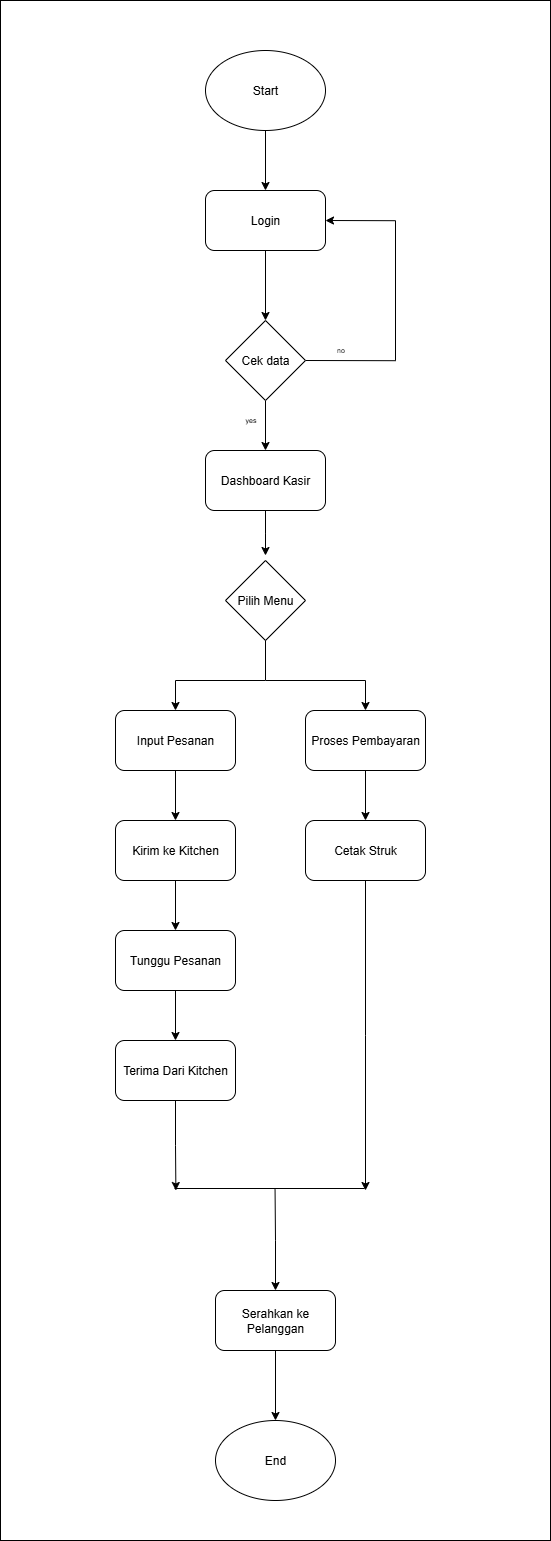

The diagram above was exported from draw.io. Its source (the exported page's mxGraphModel, read from the mxfile embedded in the PNG):
<mxGraphModel dx="4168" dy="3277" grid="1" gridSize="10" guides="1" tooltips="1" connect="1" arrows="1" fold="1" page="1" pageScale="1" pageWidth="827" pageHeight="1169" math="0" shadow="0">
  <root>
    <mxCell id="NrJ0qJboK63-pYxuIYsZ-0" />
    <mxCell id="NrJ0qJboK63-pYxuIYsZ-1" parent="NrJ0qJboK63-pYxuIYsZ-0" />
    <mxCell id="m7BQUsmOMW3rIpPW7Pti-0" value="" style="rounded=0;whiteSpace=wrap;html=1;" vertex="1" parent="NrJ0qJboK63-pYxuIYsZ-1">
      <mxGeometry x="145" y="-20" width="550" height="1540" as="geometry" />
    </mxCell>
    <mxCell id="NrJ0qJboK63-pYxuIYsZ-2" style="edgeStyle=orthogonalEdgeStyle;rounded=0;orthogonalLoop=1;jettySize=auto;html=1;exitX=0.5;exitY=1;exitDx=0;exitDy=0;entryX=0.5;entryY=0;entryDx=0;entryDy=0;" parent="NrJ0qJboK63-pYxuIYsZ-1" source="NrJ0qJboK63-pYxuIYsZ-3" target="NrJ0qJboK63-pYxuIYsZ-5" edge="1">
      <mxGeometry relative="1" as="geometry" />
    </mxCell>
    <mxCell id="NrJ0qJboK63-pYxuIYsZ-3" value="Start" style="ellipse;whiteSpace=wrap;html=1;" parent="NrJ0qJboK63-pYxuIYsZ-1" vertex="1">
      <mxGeometry x="350" y="30" width="120" height="80" as="geometry" />
    </mxCell>
    <mxCell id="NrJ0qJboK63-pYxuIYsZ-4" style="edgeStyle=orthogonalEdgeStyle;rounded=0;orthogonalLoop=1;jettySize=auto;html=1;exitX=0.5;exitY=1;exitDx=0;exitDy=0;entryX=0.5;entryY=0;entryDx=0;entryDy=0;" parent="NrJ0qJboK63-pYxuIYsZ-1" source="NrJ0qJboK63-pYxuIYsZ-5" target="NrJ0qJboK63-pYxuIYsZ-8" edge="1">
      <mxGeometry relative="1" as="geometry" />
    </mxCell>
    <mxCell id="NrJ0qJboK63-pYxuIYsZ-5" value="Login" style="rounded=1;whiteSpace=wrap;html=1;" parent="NrJ0qJboK63-pYxuIYsZ-1" vertex="1">
      <mxGeometry x="350" y="170" width="120" height="60" as="geometry" />
    </mxCell>
    <mxCell id="NrJ0qJboK63-pYxuIYsZ-7" style="edgeStyle=orthogonalEdgeStyle;rounded=0;orthogonalLoop=1;jettySize=auto;html=1;exitX=0.5;exitY=1;exitDx=0;exitDy=0;entryX=0.5;entryY=0;entryDx=0;entryDy=0;" parent="NrJ0qJboK63-pYxuIYsZ-1" source="NrJ0qJboK63-pYxuIYsZ-8" target="NrJ0qJboK63-pYxuIYsZ-13" edge="1">
      <mxGeometry relative="1" as="geometry" />
    </mxCell>
    <mxCell id="K1flZ-c9iEDVtM7tN87H-5" style="edgeStyle=orthogonalEdgeStyle;rounded=0;orthogonalLoop=1;jettySize=auto;html=1;exitX=1;exitY=0.5;exitDx=0;exitDy=0;entryX=1;entryY=0.5;entryDx=0;entryDy=0;" parent="NrJ0qJboK63-pYxuIYsZ-1" source="NrJ0qJboK63-pYxuIYsZ-8" target="NrJ0qJboK63-pYxuIYsZ-5" edge="1">
      <mxGeometry relative="1" as="geometry">
        <Array as="points">
          <mxPoint x="540" y="340" />
          <mxPoint x="540" y="200" />
        </Array>
      </mxGeometry>
    </mxCell>
    <mxCell id="NrJ0qJboK63-pYxuIYsZ-8" value="Cek data" style="rhombus;whiteSpace=wrap;html=1;" parent="NrJ0qJboK63-pYxuIYsZ-1" vertex="1">
      <mxGeometry x="370" y="300" width="80" height="80" as="geometry" />
    </mxCell>
    <mxCell id="NrJ0qJboK63-pYxuIYsZ-9" value="yes" style="text;html=1;align=center;verticalAlign=middle;resizable=0;points=[];autosize=1;strokeColor=none;fillColor=none;strokeWidth=0;fontSize=7;" parent="NrJ0qJboK63-pYxuIYsZ-1" vertex="1">
      <mxGeometry x="380" y="390" width="30" height="20" as="geometry" />
    </mxCell>
    <mxCell id="NrJ0qJboK63-pYxuIYsZ-10" value="no" style="text;html=1;align=center;verticalAlign=middle;resizable=0;points=[];autosize=1;strokeColor=none;fillColor=none;strokeWidth=0;fontSize=7;" parent="NrJ0qJboK63-pYxuIYsZ-1" vertex="1">
      <mxGeometry x="470" y="320" width="30" height="20" as="geometry" />
    </mxCell>
    <mxCell id="K1flZ-c9iEDVtM7tN87H-2" style="edgeStyle=orthogonalEdgeStyle;rounded=0;orthogonalLoop=1;jettySize=auto;html=1;exitX=0.5;exitY=1;exitDx=0;exitDy=0;entryX=0.5;entryY=0;entryDx=0;entryDy=0;" parent="NrJ0qJboK63-pYxuIYsZ-1" source="NrJ0qJboK63-pYxuIYsZ-13" edge="1">
      <mxGeometry relative="1" as="geometry">
        <mxPoint x="410" y="535" as="targetPoint" />
      </mxGeometry>
    </mxCell>
    <mxCell id="NrJ0qJboK63-pYxuIYsZ-13" value="Dashboard Kasir" style="rounded=1;whiteSpace=wrap;html=1;" parent="NrJ0qJboK63-pYxuIYsZ-1" vertex="1">
      <mxGeometry x="350" y="430" width="120" height="60" as="geometry" />
    </mxCell>
    <mxCell id="K1flZ-c9iEDVtM7tN87H-6" value="Pilih Menu" style="rhombus;whiteSpace=wrap;html=1;" parent="NrJ0qJboK63-pYxuIYsZ-1" vertex="1">
      <mxGeometry x="370" y="540" width="80" height="80" as="geometry" />
    </mxCell>
    <mxCell id="K1flZ-c9iEDVtM7tN87H-7" value="" style="endArrow=none;html=1;rounded=0;" parent="NrJ0qJboK63-pYxuIYsZ-1" edge="1">
      <mxGeometry width="50" height="50" relative="1" as="geometry">
        <mxPoint x="410" y="660" as="sourcePoint" />
        <mxPoint x="410" y="620" as="targetPoint" />
      </mxGeometry>
    </mxCell>
    <mxCell id="K1flZ-c9iEDVtM7tN87H-8" value="" style="endArrow=none;html=1;rounded=0;" parent="NrJ0qJboK63-pYxuIYsZ-1" edge="1">
      <mxGeometry width="50" height="50" relative="1" as="geometry">
        <mxPoint x="320" y="660" as="sourcePoint" />
        <mxPoint x="409.65999999999997" y="660" as="targetPoint" />
      </mxGeometry>
    </mxCell>
    <mxCell id="K1flZ-c9iEDVtM7tN87H-9" value="" style="endArrow=none;html=1;rounded=0;" parent="NrJ0qJboK63-pYxuIYsZ-1" edge="1">
      <mxGeometry width="50" height="50" relative="1" as="geometry">
        <mxPoint x="410" y="660" as="sourcePoint" />
        <mxPoint x="510" y="660" as="targetPoint" />
      </mxGeometry>
    </mxCell>
    <mxCell id="K1flZ-c9iEDVtM7tN87H-10" value="" style="endArrow=classic;html=1;rounded=0;" parent="NrJ0qJboK63-pYxuIYsZ-1" edge="1">
      <mxGeometry width="50" height="50" relative="1" as="geometry">
        <mxPoint x="320" y="660" as="sourcePoint" />
        <mxPoint x="320" y="690" as="targetPoint" />
      </mxGeometry>
    </mxCell>
    <mxCell id="K1flZ-c9iEDVtM7tN87H-11" value="" style="endArrow=classic;html=1;rounded=0;" parent="NrJ0qJboK63-pYxuIYsZ-1" edge="1">
      <mxGeometry width="50" height="50" relative="1" as="geometry">
        <mxPoint x="510" y="660" as="sourcePoint" />
        <mxPoint x="510" y="690" as="targetPoint" />
      </mxGeometry>
    </mxCell>
    <mxCell id="K1flZ-c9iEDVtM7tN87H-14" style="edgeStyle=orthogonalEdgeStyle;rounded=0;orthogonalLoop=1;jettySize=auto;html=1;exitX=0.5;exitY=1;exitDx=0;exitDy=0;entryX=0.5;entryY=0;entryDx=0;entryDy=0;" parent="NrJ0qJboK63-pYxuIYsZ-1" source="K1flZ-c9iEDVtM7tN87H-12" target="K1flZ-c9iEDVtM7tN87H-13" edge="1">
      <mxGeometry relative="1" as="geometry" />
    </mxCell>
    <mxCell id="K1flZ-c9iEDVtM7tN87H-12" value="Input Pesanan" style="rounded=1;whiteSpace=wrap;html=1;" parent="NrJ0qJboK63-pYxuIYsZ-1" vertex="1">
      <mxGeometry x="260" y="690" width="120" height="60" as="geometry" />
    </mxCell>
    <mxCell id="K1flZ-c9iEDVtM7tN87H-16" style="edgeStyle=orthogonalEdgeStyle;rounded=0;orthogonalLoop=1;jettySize=auto;html=1;exitX=0.5;exitY=1;exitDx=0;exitDy=0;entryX=0.5;entryY=0;entryDx=0;entryDy=0;" parent="NrJ0qJboK63-pYxuIYsZ-1" source="K1flZ-c9iEDVtM7tN87H-13" target="K1flZ-c9iEDVtM7tN87H-15" edge="1">
      <mxGeometry relative="1" as="geometry" />
    </mxCell>
    <mxCell id="K1flZ-c9iEDVtM7tN87H-13" value="Kirim ke Kitchen" style="rounded=1;whiteSpace=wrap;html=1;" parent="NrJ0qJboK63-pYxuIYsZ-1" vertex="1">
      <mxGeometry x="260" y="800" width="120" height="60" as="geometry" />
    </mxCell>
    <mxCell id="K1flZ-c9iEDVtM7tN87H-18" style="edgeStyle=orthogonalEdgeStyle;rounded=0;orthogonalLoop=1;jettySize=auto;html=1;exitX=0.5;exitY=1;exitDx=0;exitDy=0;entryX=0.5;entryY=0;entryDx=0;entryDy=0;" parent="NrJ0qJboK63-pYxuIYsZ-1" source="K1flZ-c9iEDVtM7tN87H-15" target="K1flZ-c9iEDVtM7tN87H-17" edge="1">
      <mxGeometry relative="1" as="geometry" />
    </mxCell>
    <mxCell id="K1flZ-c9iEDVtM7tN87H-15" value="Tunggu Pesanan" style="rounded=1;whiteSpace=wrap;html=1;" parent="NrJ0qJboK63-pYxuIYsZ-1" vertex="1">
      <mxGeometry x="260" y="910" width="120" height="60" as="geometry" />
    </mxCell>
    <mxCell id="mR6O809axG4wyqCmuoNO-0" style="edgeStyle=orthogonalEdgeStyle;rounded=0;orthogonalLoop=1;jettySize=auto;html=1;exitX=0.5;exitY=1;exitDx=0;exitDy=0;" parent="NrJ0qJboK63-pYxuIYsZ-1" source="K1flZ-c9iEDVtM7tN87H-17" edge="1">
      <mxGeometry relative="1" as="geometry">
        <mxPoint x="320.3809523809523" y="1170" as="targetPoint" />
      </mxGeometry>
    </mxCell>
    <mxCell id="K1flZ-c9iEDVtM7tN87H-17" value="Terima Dari Kitchen" style="rounded=1;whiteSpace=wrap;html=1;" parent="NrJ0qJboK63-pYxuIYsZ-1" vertex="1">
      <mxGeometry x="260" y="1020" width="120" height="60" as="geometry" />
    </mxCell>
    <mxCell id="mR6O809axG4wyqCmuoNO-3" style="edgeStyle=orthogonalEdgeStyle;rounded=0;orthogonalLoop=1;jettySize=auto;html=1;" parent="NrJ0qJboK63-pYxuIYsZ-1" source="K1flZ-c9iEDVtM7tN87H-19" target="K1flZ-c9iEDVtM7tN87H-26" edge="1">
      <mxGeometry relative="1" as="geometry" />
    </mxCell>
    <mxCell id="K1flZ-c9iEDVtM7tN87H-19" value="Serahkan ke Pelanggan" style="rounded=1;whiteSpace=wrap;html=1;" parent="NrJ0qJboK63-pYxuIYsZ-1" vertex="1">
      <mxGeometry x="360" y="1270" width="120" height="60" as="geometry" />
    </mxCell>
    <mxCell id="K1flZ-c9iEDVtM7tN87H-23" style="edgeStyle=orthogonalEdgeStyle;rounded=0;orthogonalLoop=1;jettySize=auto;html=1;exitX=0.5;exitY=1;exitDx=0;exitDy=0;entryX=0.5;entryY=0;entryDx=0;entryDy=0;" parent="NrJ0qJboK63-pYxuIYsZ-1" source="K1flZ-c9iEDVtM7tN87H-21" target="K1flZ-c9iEDVtM7tN87H-22" edge="1">
      <mxGeometry relative="1" as="geometry" />
    </mxCell>
    <mxCell id="K1flZ-c9iEDVtM7tN87H-21" value="Proses Pembayaran" style="rounded=1;whiteSpace=wrap;html=1;" parent="NrJ0qJboK63-pYxuIYsZ-1" vertex="1">
      <mxGeometry x="450" y="690" width="120" height="60" as="geometry" />
    </mxCell>
    <mxCell id="K1flZ-c9iEDVtM7tN87H-25" style="edgeStyle=orthogonalEdgeStyle;rounded=0;orthogonalLoop=1;jettySize=auto;html=1;exitX=0.5;exitY=1;exitDx=0;exitDy=0;" parent="NrJ0qJboK63-pYxuIYsZ-1" source="K1flZ-c9iEDVtM7tN87H-22" edge="1">
      <mxGeometry relative="1" as="geometry">
        <mxPoint x="510" y="1170" as="targetPoint" />
      </mxGeometry>
    </mxCell>
    <mxCell id="K1flZ-c9iEDVtM7tN87H-22" value="Cetak Struk" style="rounded=1;whiteSpace=wrap;html=1;" parent="NrJ0qJboK63-pYxuIYsZ-1" vertex="1">
      <mxGeometry x="450" y="800" width="120" height="60" as="geometry" />
    </mxCell>
    <mxCell id="K1flZ-c9iEDVtM7tN87H-26" value="End" style="ellipse;whiteSpace=wrap;html=1;" parent="NrJ0qJboK63-pYxuIYsZ-1" vertex="1">
      <mxGeometry x="360" y="1400" width="120" height="80" as="geometry" />
    </mxCell>
    <mxCell id="K1flZ-c9iEDVtM7tN87H-27" value="" style="endArrow=none;html=1;rounded=0;" parent="NrJ0qJboK63-pYxuIYsZ-1" edge="1">
      <mxGeometry width="50" height="50" relative="1" as="geometry">
        <mxPoint x="319" y="1168" as="sourcePoint" />
        <mxPoint x="509" y="1168" as="targetPoint" />
      </mxGeometry>
    </mxCell>
    <mxCell id="mR6O809axG4wyqCmuoNO-2" style="edgeStyle=orthogonalEdgeStyle;rounded=0;orthogonalLoop=1;jettySize=auto;html=1;exitX=0.5;exitY=1;exitDx=0;exitDy=0;entryX=0.5;entryY=0;entryDx=0;entryDy=0;" parent="NrJ0qJboK63-pYxuIYsZ-1" target="K1flZ-c9iEDVtM7tN87H-19" edge="1">
      <mxGeometry relative="1" as="geometry">
        <mxPoint x="419.9409523809523" y="1259" as="targetPoint" />
        <mxPoint x="419.56" y="1169" as="sourcePoint" />
      </mxGeometry>
    </mxCell>
  </root>
</mxGraphModel>